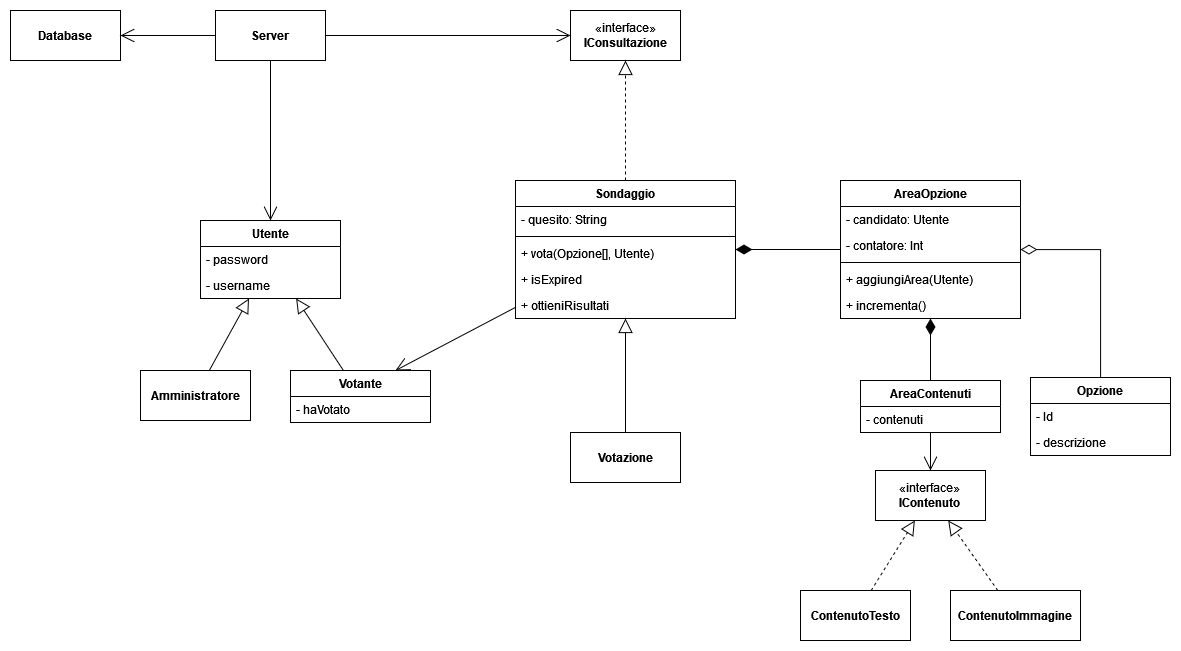

The diagram above was exported from draw.io. Its source (the exported page's mxGraphModel, read from the mxfile embedded in the PNG):
<mxGraphModel dx="1909" dy="964" grid="1" gridSize="10" guides="1" tooltips="1" connect="1" arrows="1" fold="1" page="1" pageScale="1" pageWidth="827" pageHeight="1169" math="0" shadow="0">
  <root>
    <mxCell id="WIyWlLk6GJQsqaUBKTNV-0" />
    <mxCell id="WIyWlLk6GJQsqaUBKTNV-1" parent="WIyWlLk6GJQsqaUBKTNV-0" />
    <mxCell id="jBEbBjHdl1x2Vft2anlW-12" value="Sondaggio" style="swimlane;fontStyle=1;align=center;verticalAlign=top;childLayout=stackLayout;horizontal=1;startSize=26;horizontalStack=0;resizeParent=1;resizeParentMax=0;resizeLast=0;collapsible=1;marginBottom=0;whiteSpace=wrap;html=1;" parent="WIyWlLk6GJQsqaUBKTNV-1" vertex="1">
      <mxGeometry x="945" y="410" width="220" height="138" as="geometry" />
    </mxCell>
    <mxCell id="jBEbBjHdl1x2Vft2anlW-58" value="- quesito: String" style="text;strokeColor=none;fillColor=none;align=left;verticalAlign=top;spacingLeft=4;spacingRight=4;overflow=hidden;rotatable=0;points=[[0,0.5],[1,0.5]];portConstraint=eastwest;whiteSpace=wrap;html=1;" parent="jBEbBjHdl1x2Vft2anlW-12" vertex="1">
      <mxGeometry y="26" width="220" height="26" as="geometry" />
    </mxCell>
    <mxCell id="jBEbBjHdl1x2Vft2anlW-14" value="" style="line;strokeWidth=1;fillColor=none;align=left;verticalAlign=middle;spacingTop=-1;spacingLeft=3;spacingRight=3;rotatable=0;labelPosition=right;points=[];portConstraint=eastwest;strokeColor=inherit;" parent="jBEbBjHdl1x2Vft2anlW-12" vertex="1">
      <mxGeometry y="52" width="220" height="8" as="geometry" />
    </mxCell>
    <mxCell id="jBEbBjHdl1x2Vft2anlW-60" value="+ vota(Opzione[], Utente)" style="text;strokeColor=none;fillColor=none;align=left;verticalAlign=top;spacingLeft=4;spacingRight=4;overflow=hidden;rotatable=0;points=[[0,0.5],[1,0.5]];portConstraint=eastwest;whiteSpace=wrap;html=1;" parent="jBEbBjHdl1x2Vft2anlW-12" vertex="1">
      <mxGeometry y="60" width="220" height="26" as="geometry" />
    </mxCell>
    <mxCell id="jBEbBjHdl1x2Vft2anlW-15" value="+ isExpired" style="text;strokeColor=none;fillColor=none;align=left;verticalAlign=top;spacingLeft=4;spacingRight=4;overflow=hidden;rotatable=0;points=[[0,0.5],[1,0.5]];portConstraint=eastwest;whiteSpace=wrap;html=1;" parent="jBEbBjHdl1x2Vft2anlW-12" vertex="1">
      <mxGeometry y="86" width="220" height="26" as="geometry" />
    </mxCell>
    <mxCell id="jBEbBjHdl1x2Vft2anlW-66" value="+ ottieniRisultati" style="text;strokeColor=none;fillColor=none;align=left;verticalAlign=top;spacingLeft=4;spacingRight=4;overflow=hidden;rotatable=0;points=[[0,0.5],[1,0.5]];portConstraint=eastwest;whiteSpace=wrap;html=1;" parent="jBEbBjHdl1x2Vft2anlW-12" vertex="1">
      <mxGeometry y="112" width="220" height="26" as="geometry" />
    </mxCell>
    <mxCell id="jBEbBjHdl1x2Vft2anlW-20" value="AreaOpzione" style="swimlane;fontStyle=1;align=center;verticalAlign=top;childLayout=stackLayout;horizontal=1;startSize=26;horizontalStack=0;resizeParent=1;resizeParentMax=0;resizeLast=0;collapsible=1;marginBottom=0;whiteSpace=wrap;html=1;" parent="WIyWlLk6GJQsqaUBKTNV-1" vertex="1">
      <mxGeometry x="1270" y="410" width="180" height="138" as="geometry" />
    </mxCell>
    <mxCell id="jBEbBjHdl1x2Vft2anlW-21" value="- candidato: Utente" style="text;strokeColor=none;fillColor=none;align=left;verticalAlign=top;spacingLeft=4;spacingRight=4;overflow=hidden;rotatable=0;points=[[0,0.5],[1,0.5]];portConstraint=eastwest;whiteSpace=wrap;html=1;" parent="jBEbBjHdl1x2Vft2anlW-20" vertex="1">
      <mxGeometry y="26" width="180" height="26" as="geometry" />
    </mxCell>
    <mxCell id="ut9yOYV09mxoJKea2CMh-25" value="- contatore: Int" style="text;strokeColor=none;fillColor=none;align=left;verticalAlign=top;spacingLeft=4;spacingRight=4;overflow=hidden;rotatable=0;points=[[0,0.5],[1,0.5]];portConstraint=eastwest;whiteSpace=wrap;html=1;" parent="jBEbBjHdl1x2Vft2anlW-20" vertex="1">
      <mxGeometry y="52" width="180" height="26" as="geometry" />
    </mxCell>
    <mxCell id="jBEbBjHdl1x2Vft2anlW-22" value="" style="line;strokeWidth=1;fillColor=none;align=left;verticalAlign=middle;spacingTop=-1;spacingLeft=3;spacingRight=3;rotatable=0;labelPosition=right;points=[];portConstraint=eastwest;strokeColor=inherit;" parent="jBEbBjHdl1x2Vft2anlW-20" vertex="1">
      <mxGeometry y="78" width="180" height="8" as="geometry" />
    </mxCell>
    <mxCell id="ut9yOYV09mxoJKea2CMh-26" value="+ aggiungiArea(Utente)" style="text;strokeColor=none;fillColor=none;align=left;verticalAlign=top;spacingLeft=4;spacingRight=4;overflow=hidden;rotatable=0;points=[[0,0.5],[1,0.5]];portConstraint=eastwest;whiteSpace=wrap;html=1;" parent="jBEbBjHdl1x2Vft2anlW-20" vertex="1">
      <mxGeometry y="86" width="180" height="26" as="geometry" />
    </mxCell>
    <mxCell id="jBEbBjHdl1x2Vft2anlW-49" value="+ incrementa()" style="text;strokeColor=none;fillColor=none;align=left;verticalAlign=top;spacingLeft=4;spacingRight=4;overflow=hidden;rotatable=0;points=[[0,0.5],[1,0.5]];portConstraint=eastwest;whiteSpace=wrap;html=1;" parent="jBEbBjHdl1x2Vft2anlW-20" vertex="1">
      <mxGeometry y="112" width="180" height="26" as="geometry" />
    </mxCell>
    <mxCell id="jBEbBjHdl1x2Vft2anlW-42" value="" style="endArrow=none;html=1;endSize=12;startArrow=diamondThin;startSize=14;startFill=1;align=left;verticalAlign=bottom;rounded=0;endFill=0;" parent="WIyWlLk6GJQsqaUBKTNV-1" source="jBEbBjHdl1x2Vft2anlW-12" target="jBEbBjHdl1x2Vft2anlW-20" edge="1">
      <mxGeometry x="-1" y="3" relative="1" as="geometry">
        <mxPoint x="1090" y="520" as="sourcePoint" />
        <mxPoint x="1250" y="520" as="targetPoint" />
        <mxPoint as="offset" />
      </mxGeometry>
    </mxCell>
    <mxCell id="jBEbBjHdl1x2Vft2anlW-50" value="" style="endArrow=block;endSize=12;endFill=0;html=1;rounded=0;" parent="WIyWlLk6GJQsqaUBKTNV-1" source="ut9yOYV09mxoJKea2CMh-29" target="jBEbBjHdl1x2Vft2anlW-52" edge="1">
      <mxGeometry width="160" relative="1" as="geometry">
        <mxPoint x="720" y="610" as="sourcePoint" />
        <mxPoint x="1010" y="577" as="targetPoint" />
      </mxGeometry>
    </mxCell>
    <mxCell id="jBEbBjHdl1x2Vft2anlW-52" value="&lt;b&gt;Utente&lt;/b&gt;" style="swimlane;fontStyle=0;childLayout=stackLayout;horizontal=1;startSize=26;fillColor=none;horizontalStack=0;resizeParent=1;resizeParentMax=0;resizeLast=0;collapsible=1;marginBottom=0;whiteSpace=wrap;html=1;" parent="WIyWlLk6GJQsqaUBKTNV-1" vertex="1">
      <mxGeometry x="630" y="450" width="140" height="78" as="geometry" />
    </mxCell>
    <mxCell id="jBEbBjHdl1x2Vft2anlW-57" value="- password" style="text;strokeColor=none;fillColor=none;align=left;verticalAlign=top;spacingLeft=4;spacingRight=4;overflow=hidden;rotatable=0;points=[[0,0.5],[1,0.5]];portConstraint=eastwest;whiteSpace=wrap;html=1;" parent="jBEbBjHdl1x2Vft2anlW-52" vertex="1">
      <mxGeometry y="26" width="140" height="26" as="geometry" />
    </mxCell>
    <mxCell id="jBEbBjHdl1x2Vft2anlW-56" value="&lt;div&gt;- username&lt;/div&gt;" style="text;strokeColor=none;fillColor=none;align=left;verticalAlign=top;spacingLeft=4;spacingRight=4;overflow=hidden;rotatable=0;points=[[0,0.5],[1,0.5]];portConstraint=eastwest;whiteSpace=wrap;html=1;" parent="jBEbBjHdl1x2Vft2anlW-52" vertex="1">
      <mxGeometry y="52" width="140" height="26" as="geometry" />
    </mxCell>
    <mxCell id="jBEbBjHdl1x2Vft2anlW-61" value="" style="endArrow=open;endFill=1;endSize=12;html=1;rounded=0;labelPosition=center;verticalLabelPosition=top;align=center;verticalAlign=bottom;entryX=0.75;entryY=0;entryDx=0;entryDy=0;" parent="WIyWlLk6GJQsqaUBKTNV-1" source="jBEbBjHdl1x2Vft2anlW-12" target="ut9yOYV09mxoJKea2CMh-32" edge="1">
      <mxGeometry width="160" relative="1" as="geometry">
        <mxPoint x="880" y="580" as="sourcePoint" />
        <mxPoint x="830" y="590" as="targetPoint" />
      </mxGeometry>
    </mxCell>
    <mxCell id="jBEbBjHdl1x2Vft2anlW-67" value="&lt;b&gt;AreaContenuti&lt;/b&gt;" style="swimlane;fontStyle=0;childLayout=stackLayout;horizontal=1;startSize=26;fillColor=none;horizontalStack=0;resizeParent=1;resizeParentMax=0;resizeLast=0;collapsible=1;marginBottom=0;whiteSpace=wrap;html=1;" parent="WIyWlLk6GJQsqaUBKTNV-1" vertex="1">
      <mxGeometry x="1290" y="610" width="140" height="52" as="geometry" />
    </mxCell>
    <mxCell id="jBEbBjHdl1x2Vft2anlW-25" value="- contenuti" style="text;strokeColor=none;fillColor=none;align=left;verticalAlign=top;spacingLeft=4;spacingRight=4;overflow=hidden;rotatable=0;points=[[0,0.5],[1,0.5]];portConstraint=eastwest;whiteSpace=wrap;html=1;" parent="jBEbBjHdl1x2Vft2anlW-67" vertex="1">
      <mxGeometry y="26" width="140" height="26" as="geometry" />
    </mxCell>
    <mxCell id="UlC3uK8EDwGkWmDLZN9B-1" value="&lt;div&gt;«interface»&lt;/div&gt;&lt;div&gt;&lt;b&gt;IConsultazione&lt;/b&gt;&lt;/div&gt;" style="html=1;whiteSpace=wrap;" parent="WIyWlLk6GJQsqaUBKTNV-1" vertex="1">
      <mxGeometry x="1000" y="240" width="110" height="50" as="geometry" />
    </mxCell>
    <mxCell id="UlC3uK8EDwGkWmDLZN9B-3" value="" style="endArrow=block;dashed=1;endFill=0;endSize=12;html=1;rounded=0;" parent="WIyWlLk6GJQsqaUBKTNV-1" source="jBEbBjHdl1x2Vft2anlW-12" target="UlC3uK8EDwGkWmDLZN9B-1" edge="1">
      <mxGeometry width="160" relative="1" as="geometry">
        <mxPoint x="900" y="700" as="sourcePoint" />
        <mxPoint x="1190" y="330" as="targetPoint" />
      </mxGeometry>
    </mxCell>
    <mxCell id="ut9yOYV09mxoJKea2CMh-13" value="&lt;b&gt;Opzione&lt;/b&gt;" style="swimlane;fontStyle=0;childLayout=stackLayout;horizontal=1;startSize=26;fillColor=none;horizontalStack=0;resizeParent=1;resizeParentMax=0;resizeLast=0;collapsible=1;marginBottom=0;whiteSpace=wrap;html=1;" parent="WIyWlLk6GJQsqaUBKTNV-1" vertex="1">
      <mxGeometry x="1460" y="607" width="140" height="78" as="geometry" />
    </mxCell>
    <mxCell id="ut9yOYV09mxoJKea2CMh-14" value="- Id" style="text;strokeColor=none;fillColor=none;align=left;verticalAlign=top;spacingLeft=4;spacingRight=4;overflow=hidden;rotatable=0;points=[[0,0.5],[1,0.5]];portConstraint=eastwest;whiteSpace=wrap;html=1;" parent="ut9yOYV09mxoJKea2CMh-13" vertex="1">
      <mxGeometry y="26" width="140" height="26" as="geometry" />
    </mxCell>
    <mxCell id="ut9yOYV09mxoJKea2CMh-15" value="- descrizione" style="text;strokeColor=none;fillColor=none;align=left;verticalAlign=top;spacingLeft=4;spacingRight=4;overflow=hidden;rotatable=0;points=[[0,0.5],[1,0.5]];portConstraint=eastwest;whiteSpace=wrap;html=1;" parent="ut9yOYV09mxoJKea2CMh-13" vertex="1">
      <mxGeometry y="52" width="140" height="26" as="geometry" />
    </mxCell>
    <mxCell id="ut9yOYV09mxoJKea2CMh-17" value="" style="endArrow=none;html=1;endSize=12;startArrow=diamondThin;startSize=14;startFill=0;edgeStyle=orthogonalEdgeStyle;align=left;verticalAlign=bottom;rounded=0;endFill=0;" parent="WIyWlLk6GJQsqaUBKTNV-1" source="jBEbBjHdl1x2Vft2anlW-20" target="ut9yOYV09mxoJKea2CMh-13" edge="1">
      <mxGeometry x="-1" y="3" relative="1" as="geometry">
        <mxPoint x="1580" y="434.5" as="sourcePoint" />
        <mxPoint x="1650" y="540" as="targetPoint" />
      </mxGeometry>
    </mxCell>
    <mxCell id="ut9yOYV09mxoJKea2CMh-19" value="" style="endArrow=block;endFill=0;endSize=12;html=1;rounded=0;" parent="WIyWlLk6GJQsqaUBKTNV-1" source="ut9yOYV09mxoJKea2CMh-44" target="jBEbBjHdl1x2Vft2anlW-12" edge="1">
      <mxGeometry width="160" relative="1" as="geometry">
        <mxPoint x="1060" y="662" as="sourcePoint" />
        <mxPoint x="1310" y="550" as="targetPoint" />
      </mxGeometry>
    </mxCell>
    <mxCell id="ut9yOYV09mxoJKea2CMh-20" value="1" style="endArrow=none;html=1;endSize=12;startArrow=diamondThin;startSize=14;startFill=1;edgeStyle=orthogonalEdgeStyle;align=left;verticalAlign=bottom;rounded=0;fontColor=none;noLabel=1;endFill=0;" parent="WIyWlLk6GJQsqaUBKTNV-1" source="jBEbBjHdl1x2Vft2anlW-20" target="jBEbBjHdl1x2Vft2anlW-67" edge="1">
      <mxGeometry x="-1" y="3" relative="1" as="geometry">
        <mxPoint x="1150" y="640" as="sourcePoint" />
        <mxPoint x="1310" y="640" as="targetPoint" />
      </mxGeometry>
    </mxCell>
    <mxCell id="ut9yOYV09mxoJKea2CMh-29" value="&lt;b&gt;Amministratore&lt;/b&gt;" style="html=1;whiteSpace=wrap;" parent="WIyWlLk6GJQsqaUBKTNV-1" vertex="1">
      <mxGeometry x="570" y="600" width="110" height="50" as="geometry" />
    </mxCell>
    <mxCell id="ut9yOYV09mxoJKea2CMh-31" value="" style="endArrow=block;endSize=12;endFill=0;html=1;rounded=0;" parent="WIyWlLk6GJQsqaUBKTNV-1" source="ut9yOYV09mxoJKea2CMh-32" target="jBEbBjHdl1x2Vft2anlW-52" edge="1">
      <mxGeometry width="160" relative="1" as="geometry">
        <mxPoint x="781.4649681528663" y="621" as="sourcePoint" />
        <mxPoint x="695" y="538" as="targetPoint" />
      </mxGeometry>
    </mxCell>
    <mxCell id="ut9yOYV09mxoJKea2CMh-32" value="&lt;b&gt;Votante&lt;/b&gt;" style="swimlane;fontStyle=0;childLayout=stackLayout;horizontal=1;startSize=26;fillColor=none;horizontalStack=0;resizeParent=1;resizeParentMax=0;resizeLast=0;collapsible=1;marginBottom=0;whiteSpace=wrap;html=1;" parent="WIyWlLk6GJQsqaUBKTNV-1" vertex="1">
      <mxGeometry x="720" y="600" width="140" height="52" as="geometry" />
    </mxCell>
    <mxCell id="ut9yOYV09mxoJKea2CMh-33" value="- haVotato" style="text;strokeColor=none;fillColor=none;align=left;verticalAlign=top;spacingLeft=4;spacingRight=4;overflow=hidden;rotatable=0;points=[[0,0.5],[1,0.5]];portConstraint=eastwest;whiteSpace=wrap;html=1;" parent="ut9yOYV09mxoJKea2CMh-32" vertex="1">
      <mxGeometry y="26" width="140" height="26" as="geometry" />
    </mxCell>
    <mxCell id="ut9yOYV09mxoJKea2CMh-38" value="&lt;b&gt;Server&lt;/b&gt;" style="html=1;whiteSpace=wrap;" parent="WIyWlLk6GJQsqaUBKTNV-1" vertex="1">
      <mxGeometry x="645" y="240" width="110" height="50" as="geometry" />
    </mxCell>
    <mxCell id="ut9yOYV09mxoJKea2CMh-39" value="" style="endArrow=open;endSize=12;html=1;rounded=0;" parent="WIyWlLk6GJQsqaUBKTNV-1" source="ut9yOYV09mxoJKea2CMh-38" target="UlC3uK8EDwGkWmDLZN9B-1" edge="1">
      <mxGeometry x="0.0638" y="15" width="160" relative="1" as="geometry">
        <mxPoint x="650" y="410" as="sourcePoint" />
        <mxPoint x="810" y="410" as="targetPoint" />
        <mxPoint as="offset" />
      </mxGeometry>
    </mxCell>
    <mxCell id="ut9yOYV09mxoJKea2CMh-40" value="" style="endArrow=open;endSize=12;html=1;rounded=0;" parent="WIyWlLk6GJQsqaUBKTNV-1" source="ut9yOYV09mxoJKea2CMh-38" target="jBEbBjHdl1x2Vft2anlW-52" edge="1">
      <mxGeometry x="0.0638" y="15" width="160" relative="1" as="geometry">
        <mxPoint x="775" y="275" as="sourcePoint" />
        <mxPoint x="1010" y="275" as="targetPoint" />
        <mxPoint as="offset" />
      </mxGeometry>
    </mxCell>
    <mxCell id="ut9yOYV09mxoJKea2CMh-41" value="&lt;b&gt;Database&lt;/b&gt;" style="html=1;whiteSpace=wrap;" parent="WIyWlLk6GJQsqaUBKTNV-1" vertex="1">
      <mxGeometry x="440" y="240" width="110" height="50" as="geometry" />
    </mxCell>
    <mxCell id="ut9yOYV09mxoJKea2CMh-42" value="" style="endArrow=open;endSize=12;html=1;rounded=0;" parent="WIyWlLk6GJQsqaUBKTNV-1" source="ut9yOYV09mxoJKea2CMh-38" target="ut9yOYV09mxoJKea2CMh-41" edge="1">
      <mxGeometry x="0.0638" y="15" width="160" relative="1" as="geometry">
        <mxPoint x="720" y="300" as="sourcePoint" />
        <mxPoint x="720" y="460" as="targetPoint" />
        <mxPoint as="offset" />
      </mxGeometry>
    </mxCell>
    <mxCell id="ut9yOYV09mxoJKea2CMh-44" value="&lt;b&gt;Votazione&lt;/b&gt;" style="html=1;whiteSpace=wrap;" parent="WIyWlLk6GJQsqaUBKTNV-1" vertex="1">
      <mxGeometry x="1000" y="662" width="110" height="50" as="geometry" />
    </mxCell>
    <mxCell id="JjQeGsyz27yXc_s6vaN9-0" value="«interface»&lt;b&gt;&lt;br&gt;IContenuto&lt;br&gt;&lt;/b&gt;" style="html=1;whiteSpace=wrap;" vertex="1" parent="WIyWlLk6GJQsqaUBKTNV-1">
      <mxGeometry x="1305" y="700" width="110" height="50" as="geometry" />
    </mxCell>
    <mxCell id="JjQeGsyz27yXc_s6vaN9-1" value="" style="endArrow=open;endSize=12;html=1;rounded=0;" edge="1" parent="WIyWlLk6GJQsqaUBKTNV-1" source="jBEbBjHdl1x2Vft2anlW-67" target="JjQeGsyz27yXc_s6vaN9-0">
      <mxGeometry width="160" relative="1" as="geometry">
        <mxPoint x="1250" y="790" as="sourcePoint" />
        <mxPoint x="1410" y="790" as="targetPoint" />
      </mxGeometry>
    </mxCell>
    <mxCell id="JjQeGsyz27yXc_s6vaN9-4" value="&lt;b&gt;ContenutoTesto&lt;/b&gt;" style="html=1;whiteSpace=wrap;" vertex="1" parent="WIyWlLk6GJQsqaUBKTNV-1">
      <mxGeometry x="1230" y="820" width="110" height="50" as="geometry" />
    </mxCell>
    <mxCell id="JjQeGsyz27yXc_s6vaN9-5" value="&lt;b&gt;ContenutoImmagine&lt;/b&gt;" style="html=1;whiteSpace=wrap;" vertex="1" parent="WIyWlLk6GJQsqaUBKTNV-1">
      <mxGeometry x="1380" y="820" width="130" height="50" as="geometry" />
    </mxCell>
    <mxCell id="JjQeGsyz27yXc_s6vaN9-6" value="" style="endArrow=block;dashed=1;endFill=0;endSize=12;html=1;rounded=0;" edge="1" parent="WIyWlLk6GJQsqaUBKTNV-1" source="JjQeGsyz27yXc_s6vaN9-4" target="JjQeGsyz27yXc_s6vaN9-0">
      <mxGeometry width="160" relative="1" as="geometry">
        <mxPoint x="1260" y="810" as="sourcePoint" />
        <mxPoint x="1420" y="810" as="targetPoint" />
      </mxGeometry>
    </mxCell>
    <mxCell id="JjQeGsyz27yXc_s6vaN9-7" value="" style="endArrow=block;dashed=1;endFill=0;endSize=12;html=1;rounded=0;" edge="1" parent="WIyWlLk6GJQsqaUBKTNV-1" source="JjQeGsyz27yXc_s6vaN9-5" target="JjQeGsyz27yXc_s6vaN9-0">
      <mxGeometry width="160" relative="1" as="geometry">
        <mxPoint x="1311" y="830" as="sourcePoint" />
        <mxPoint x="1354" y="760" as="targetPoint" />
      </mxGeometry>
    </mxCell>
  </root>
</mxGraphModel>